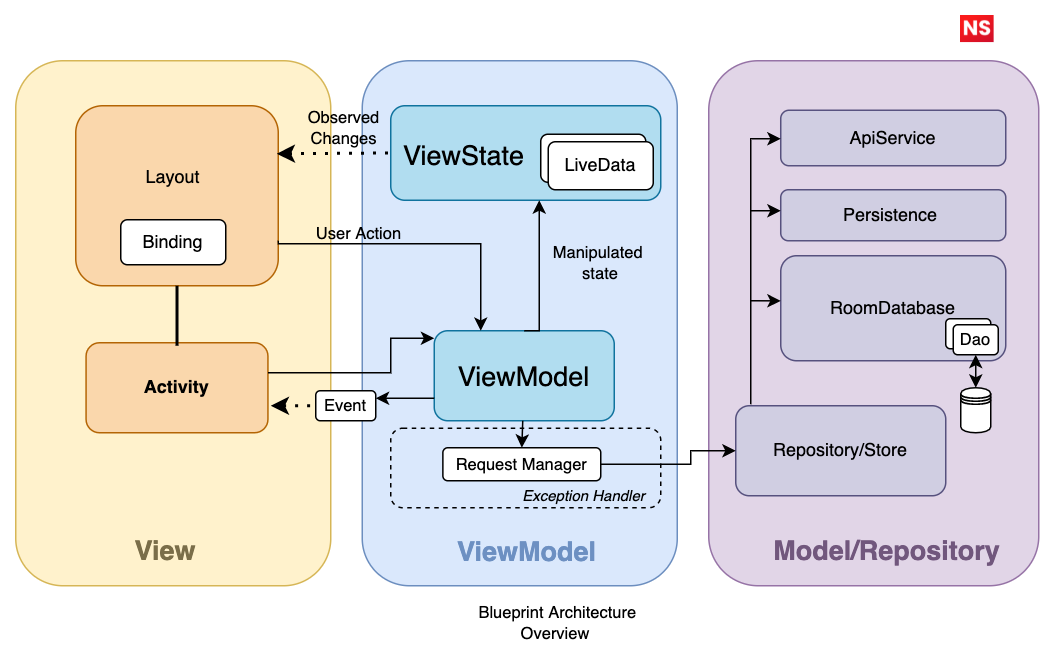

The diagram above was exported from draw.io. Its source (the exported page's mxGraphModel, read from the mxfile embedded in the PNG):
<mxGraphModel dx="1048" dy="609" grid="1" gridSize="10" guides="1" tooltips="1" connect="1" arrows="1" fold="1" page="1" pageScale="1" pageWidth="827" pageHeight="1169" math="0" shadow="0">
  <root>
    <mxCell id="0" />
    <mxCell id="1" parent="0" />
    <mxCell id="GouDXBz-gcGE_-PqdgL5-1" value="" style="rounded=1;whiteSpace=wrap;html=1;fillColor=#fff2cc;strokeColor=#d6b656;" vertex="1" parent="1">
      <mxGeometry x="80" y="260" width="210" height="350" as="geometry" />
    </mxCell>
    <mxCell id="GouDXBz-gcGE_-PqdgL5-2" value="" style="rounded=1;whiteSpace=wrap;html=1;fillColor=#dae8fc;strokeColor=#6c8ebf;" vertex="1" parent="1">
      <mxGeometry x="311" y="260" width="210" height="350" as="geometry" />
    </mxCell>
    <mxCell id="GouDXBz-gcGE_-PqdgL5-3" value="" style="rounded=1;whiteSpace=wrap;html=1;fillColor=#e1d5e7;strokeColor=#9673a6;" vertex="1" parent="1">
      <mxGeometry x="542" y="260" width="220" height="350" as="geometry" />
    </mxCell>
    <mxCell id="GouDXBz-gcGE_-PqdgL5-4" value="" style="rounded=1;whiteSpace=wrap;html=1;fillColor=#fad7ac;strokeColor=#b46504;" vertex="1" parent="1">
      <mxGeometry x="120" y="290" width="135" height="120" as="geometry" />
    </mxCell>
    <mxCell id="GouDXBz-gcGE_-PqdgL5-5" value="Layout" style="text;html=1;strokeColor=none;fillColor=none;align=center;verticalAlign=middle;whiteSpace=wrap;rounded=0;" vertex="1" parent="1">
      <mxGeometry x="155" y="323" width="60" height="30" as="geometry" />
    </mxCell>
    <mxCell id="GouDXBz-gcGE_-PqdgL5-6" value="Binding" style="rounded=1;whiteSpace=wrap;html=1;" vertex="1" parent="1">
      <mxGeometry x="150" y="366" width="70" height="30" as="geometry" />
    </mxCell>
    <mxCell id="GouDXBz-gcGE_-PqdgL5-7" value="&lt;b&gt;Activity&lt;/b&gt;" style="rounded=1;whiteSpace=wrap;html=1;fillColor=#fad7ac;strokeColor=#b46504;" vertex="1" parent="1">
      <mxGeometry x="126.88" y="448" width="121.25" height="60" as="geometry" />
    </mxCell>
    <mxCell id="GouDXBz-gcGE_-PqdgL5-8" value="&lt;b&gt;&lt;font color=&quot;#7a6e49&quot; style=&quot;font-size: 18px&quot;&gt;View&lt;/font&gt;&lt;/b&gt;" style="text;html=1;strokeColor=none;fillColor=none;align=center;verticalAlign=middle;whiteSpace=wrap;rounded=0;" vertex="1" parent="1">
      <mxGeometry x="150" y="571" width="60" height="30" as="geometry" />
    </mxCell>
    <mxCell id="GouDXBz-gcGE_-PqdgL5-9" value="ViewModel" style="rounded=1;whiteSpace=wrap;html=1;fontSize=18;fillColor=#b1ddf0;strokeColor=#10739e;" vertex="1" parent="1">
      <mxGeometry x="359" y="440" width="120" height="60" as="geometry" />
    </mxCell>
    <mxCell id="GouDXBz-gcGE_-PqdgL5-10" value="" style="rounded=1;whiteSpace=wrap;html=1;fontSize=18;fillColor=#b1ddf0;strokeColor=#10739e;" vertex="1" parent="1">
      <mxGeometry x="330" y="290" width="180" height="63" as="geometry" />
    </mxCell>
    <mxCell id="GouDXBz-gcGE_-PqdgL5-11" value="ViewState" style="text;html=1;strokeColor=none;fillColor=none;align=center;verticalAlign=middle;whiteSpace=wrap;rounded=0;fontSize=18;fontColor=#000000;" vertex="1" parent="1">
      <mxGeometry x="349" y="308" width="60" height="30" as="geometry" />
    </mxCell>
    <mxCell id="GouDXBz-gcGE_-PqdgL5-12" value="" style="rounded=1;whiteSpace=wrap;html=1;fontSize=12;fontColor=#000000;" vertex="1" parent="1">
      <mxGeometry x="430" y="309" width="70" height="32" as="geometry" />
    </mxCell>
    <mxCell id="GouDXBz-gcGE_-PqdgL5-13" value="LiveData" style="rounded=1;whiteSpace=wrap;html=1;fontSize=12;fontColor=#000000;" vertex="1" parent="1">
      <mxGeometry x="435" y="314" width="70" height="32" as="geometry" />
    </mxCell>
    <mxCell id="GouDXBz-gcGE_-PqdgL5-14" value="&lt;b&gt;&lt;font style=&quot;font-size: 18px&quot; color=&quot;#6d90c2&quot;&gt;ViewModel&lt;/font&gt;&lt;/b&gt;" style="text;html=1;strokeColor=none;fillColor=none;align=center;verticalAlign=middle;whiteSpace=wrap;rounded=0;" vertex="1" parent="1">
      <mxGeometry x="391" y="572" width="60" height="30" as="geometry" />
    </mxCell>
    <mxCell id="GouDXBz-gcGE_-PqdgL5-15" value="Repository/Store" style="rounded=1;whiteSpace=wrap;html=1;fontSize=12;fillColor=#d0cee2;strokeColor=#56517e;" vertex="1" parent="1">
      <mxGeometry x="560" y="490" width="140" height="60" as="geometry" />
    </mxCell>
    <mxCell id="GouDXBz-gcGE_-PqdgL5-16" value="&lt;font color=&quot;#000000&quot;&gt;ApiService&lt;/font&gt;" style="rounded=1;whiteSpace=wrap;html=1;fontSize=12;fillColor=#d0cee2;strokeColor=#56517e;" vertex="1" parent="1">
      <mxGeometry x="590" y="293" width="150" height="37" as="geometry" />
    </mxCell>
    <mxCell id="GouDXBz-gcGE_-PqdgL5-17" value="RoomDatabase" style="rounded=1;whiteSpace=wrap;html=1;fontSize=12;fillColor=#d0cee2;strokeColor=#56517e;" vertex="1" parent="1">
      <mxGeometry x="590" y="390" width="150" height="70" as="geometry" />
    </mxCell>
    <mxCell id="GouDXBz-gcGE_-PqdgL5-18" value="Persistence&amp;nbsp;" style="rounded=1;whiteSpace=wrap;html=1;fontSize=12;fillColor=#d0cee2;strokeColor=#56517e;" vertex="1" parent="1">
      <mxGeometry x="590" y="346" width="150" height="34" as="geometry" />
    </mxCell>
    <mxCell id="GouDXBz-gcGE_-PqdgL5-19" value="" style="rounded=1;whiteSpace=wrap;html=1;fontSize=12;fontColor=#000000;" vertex="1" parent="1">
      <mxGeometry x="700" y="432" width="30" height="20" as="geometry" />
    </mxCell>
    <mxCell id="GouDXBz-gcGE_-PqdgL5-20" value="&lt;font style=&quot;font-size: 11px&quot;&gt;Dao&lt;/font&gt;" style="rounded=1;whiteSpace=wrap;html=1;fontSize=12;fontColor=#000000;" vertex="1" parent="1">
      <mxGeometry x="705" y="436" width="30" height="20" as="geometry" />
    </mxCell>
    <mxCell id="GouDXBz-gcGE_-PqdgL5-21" value="" style="shape=datastore;whiteSpace=wrap;html=1;rounded=1;fontSize=11;fontColor=#000000;" vertex="1" parent="1">
      <mxGeometry x="710" y="478" width="20" height="30" as="geometry" />
    </mxCell>
    <mxCell id="GouDXBz-gcGE_-PqdgL5-22" value="&lt;b&gt;&lt;font style=&quot;font-size: 18px&quot; color=&quot;#71577d&quot;&gt;Model/Repository&lt;/font&gt;&lt;/b&gt;" style="text;html=1;strokeColor=none;fillColor=none;align=center;verticalAlign=middle;whiteSpace=wrap;rounded=0;" vertex="1" parent="1">
      <mxGeometry x="631" y="571" width="60" height="30" as="geometry" />
    </mxCell>
    <mxCell id="GouDXBz-gcGE_-PqdgL5-23" value="" style="line;strokeWidth=2;direction=south;html=1;rounded=1;fontSize=11;fontColor=#71577D;" vertex="1" parent="1">
      <mxGeometry x="182.51" y="410" width="10" height="40" as="geometry" />
    </mxCell>
    <mxCell id="GouDXBz-gcGE_-PqdgL5-24" value="" style="edgeStyle=segmentEdgeStyle;endArrow=classic;html=1;rounded=0;fontSize=11;fontColor=#71577D;exitX=1;exitY=0.75;exitDx=0;exitDy=0;" edge="1" parent="1" source="GouDXBz-gcGE_-PqdgL5-4">
      <mxGeometry width="50" height="50" relative="1" as="geometry">
        <mxPoint x="410" y="480" as="sourcePoint" />
        <mxPoint x="390" y="440" as="targetPoint" />
        <Array as="points">
          <mxPoint x="390" y="382" />
          <mxPoint x="390" y="440" />
        </Array>
      </mxGeometry>
    </mxCell>
    <mxCell id="GouDXBz-gcGE_-PqdgL5-25" value="" style="edgeStyle=segmentEdgeStyle;endArrow=classic;html=1;rounded=0;fontSize=11;fontColor=#71577D;exitX=1;exitY=0.5;exitDx=0;exitDy=0;entryX=0;entryY=0.25;entryDx=0;entryDy=0;" edge="1" parent="1">
      <mxGeometry width="50" height="50" relative="1" as="geometry">
        <mxPoint x="248.13" y="468" as="sourcePoint" />
        <mxPoint x="359" y="445.0000000000001" as="targetPoint" />
        <Array as="points">
          <mxPoint x="330" y="468" />
          <mxPoint x="330" y="445" />
        </Array>
      </mxGeometry>
    </mxCell>
    <mxCell id="GouDXBz-gcGE_-PqdgL5-26" value="&lt;font color=&quot;#000000&quot;&gt;Event&lt;/font&gt;" style="rounded=1;whiteSpace=wrap;html=1;fontSize=11;fontColor=#71577D;" vertex="1" parent="1">
      <mxGeometry x="280" y="480" width="40" height="20" as="geometry" />
    </mxCell>
    <mxCell id="GouDXBz-gcGE_-PqdgL5-27" value="" style="endArrow=none;dashed=1;html=1;dashPattern=1 3;strokeWidth=2;rounded=0;fontSize=11;fontColor=#000000;entryX=0;entryY=0.5;entryDx=0;entryDy=0;startArrow=classic;startFill=1;" edge="1" parent="1" target="GouDXBz-gcGE_-PqdgL5-26">
      <mxGeometry width="50" height="50" relative="1" as="geometry">
        <mxPoint x="250" y="490" as="sourcePoint" />
        <mxPoint x="430" y="440" as="targetPoint" />
      </mxGeometry>
    </mxCell>
    <mxCell id="GouDXBz-gcGE_-PqdgL5-28" value="" style="edgeStyle=segmentEdgeStyle;endArrow=classic;html=1;rounded=0;fontSize=11;fontColor=#000000;exitX=0;exitY=0.75;exitDx=0;exitDy=0;" edge="1" parent="1" source="GouDXBz-gcGE_-PqdgL5-9">
      <mxGeometry width="50" height="50" relative="1" as="geometry">
        <mxPoint x="380" y="490" as="sourcePoint" />
        <mxPoint x="320" y="485" as="targetPoint" />
      </mxGeometry>
    </mxCell>
    <mxCell id="GouDXBz-gcGE_-PqdgL5-29" value="Request Manager" style="rounded=1;whiteSpace=wrap;html=1;fontSize=11;fontColor=#000000;" vertex="1" parent="1">
      <mxGeometry x="364.75" y="518" width="105.25" height="22" as="geometry" />
    </mxCell>
    <mxCell id="GouDXBz-gcGE_-PqdgL5-30" value="" style="edgeStyle=segmentEdgeStyle;endArrow=classic;html=1;rounded=0;fontSize=11;fontColor=#000000;entryX=0.55;entryY=1;entryDx=0;entryDy=0;entryPerimeter=0;exitX=0.5;exitY=0;exitDx=0;exitDy=0;" edge="1" parent="1" source="GouDXBz-gcGE_-PqdgL5-9" target="GouDXBz-gcGE_-PqdgL5-10">
      <mxGeometry width="50" height="50" relative="1" as="geometry">
        <mxPoint x="380" y="500" as="sourcePoint" />
        <mxPoint x="430" y="450" as="targetPoint" />
      </mxGeometry>
    </mxCell>
    <mxCell id="GouDXBz-gcGE_-PqdgL5-31" value="" style="endArrow=none;dashed=1;html=1;dashPattern=1 3;strokeWidth=2;rounded=0;fontSize=11;fontColor=#000000;entryX=0;entryY=0.5;entryDx=0;entryDy=0;startArrow=classic;startFill=1;" edge="1" parent="1" target="GouDXBz-gcGE_-PqdgL5-10">
      <mxGeometry width="50" height="50" relative="1" as="geometry">
        <mxPoint x="254" y="322" as="sourcePoint" />
        <mxPoint x="328.82000000000005" y="317.78" as="targetPoint" />
      </mxGeometry>
    </mxCell>
    <mxCell id="GouDXBz-gcGE_-PqdgL5-32" value="Manipulated&amp;nbsp;&lt;br&gt;state" style="text;html=1;strokeColor=none;fillColor=none;align=center;verticalAlign=middle;whiteSpace=wrap;rounded=0;fontSize=11;fontColor=#000000;" vertex="1" parent="1">
      <mxGeometry x="440" y="380" width="60" height="30" as="geometry" />
    </mxCell>
    <mxCell id="GouDXBz-gcGE_-PqdgL5-33" value="" style="edgeStyle=segmentEdgeStyle;endArrow=classic;html=1;rounded=0;fontSize=11;fontColor=#000000;exitX=1;exitY=0.5;exitDx=0;exitDy=0;entryX=0;entryY=0.5;entryDx=0;entryDy=0;" edge="1" parent="1" source="GouDXBz-gcGE_-PqdgL5-29" target="GouDXBz-gcGE_-PqdgL5-15">
      <mxGeometry width="50" height="50" relative="1" as="geometry">
        <mxPoint x="480" y="535" as="sourcePoint" />
        <mxPoint x="560" y="535" as="targetPoint" />
        <Array as="points">
          <mxPoint x="530" y="529" />
          <mxPoint x="530" y="520" />
        </Array>
      </mxGeometry>
    </mxCell>
    <mxCell id="GouDXBz-gcGE_-PqdgL5-34" value="" style="edgeStyle=segmentEdgeStyle;endArrow=classic;html=1;rounded=0;fontSize=11;fontColor=#000000;" edge="1" parent="1">
      <mxGeometry width="50" height="50" relative="1" as="geometry">
        <mxPoint x="570" y="489" as="sourcePoint" />
        <mxPoint x="590" y="312" as="targetPoint" />
        <Array as="points">
          <mxPoint x="570" y="489" />
          <mxPoint x="570" y="312" />
        </Array>
      </mxGeometry>
    </mxCell>
    <mxCell id="GouDXBz-gcGE_-PqdgL5-35" value="" style="edgeStyle=segmentEdgeStyle;endArrow=classic;html=1;rounded=0;fontSize=11;fontColor=#000000;jumpStyle=sharp;" edge="1" parent="1">
      <mxGeometry width="50" height="50" relative="1" as="geometry">
        <mxPoint x="570" y="360" as="sourcePoint" />
        <mxPoint x="590" y="360" as="targetPoint" />
      </mxGeometry>
    </mxCell>
    <mxCell id="GouDXBz-gcGE_-PqdgL5-36" value="" style="edgeStyle=segmentEdgeStyle;endArrow=classic;html=1;rounded=0;fontSize=11;fontColor=#000000;jumpStyle=sharp;" edge="1" parent="1">
      <mxGeometry width="50" height="50" relative="1" as="geometry">
        <mxPoint x="570" y="420" as="sourcePoint" />
        <mxPoint x="590" y="420" as="targetPoint" />
        <Array as="points">
          <mxPoint x="590" y="420" />
        </Array>
      </mxGeometry>
    </mxCell>
    <mxCell id="GouDXBz-gcGE_-PqdgL5-37" value="&lt;font style=&quot;font-size: 11px&quot;&gt;Observed Changes&lt;/font&gt;" style="text;html=1;strokeColor=none;fillColor=none;align=center;verticalAlign=middle;whiteSpace=wrap;rounded=0;fontSize=11;fontColor=#000000;" vertex="1" parent="1">
      <mxGeometry x="269" y="290" width="60" height="30" as="geometry" />
    </mxCell>
    <mxCell id="GouDXBz-gcGE_-PqdgL5-38" value="&lt;font style=&quot;font-size: 11px&quot;&gt;User Action&lt;/font&gt;" style="text;html=1;strokeColor=none;fillColor=none;align=center;verticalAlign=middle;whiteSpace=wrap;rounded=0;fontSize=9;fontColor=#000000;" vertex="1" parent="1">
      <mxGeometry x="269" y="360" width="80" height="30" as="geometry" />
    </mxCell>
    <mxCell id="GouDXBz-gcGE_-PqdgL5-39" value="&amp;nbsp;Blueprint Architecture Overview" style="text;html=1;strokeColor=none;fillColor=none;align=center;verticalAlign=middle;whiteSpace=wrap;rounded=0;fontSize=11;fontColor=#000000;" vertex="1" parent="1">
      <mxGeometry x="370" y="620" width="140" height="30" as="geometry" />
    </mxCell>
    <mxCell id="GouDXBz-gcGE_-PqdgL5-45" value="" style="rounded=1;whiteSpace=wrap;html=1;fillColor=none;dashed=1;" vertex="1" parent="1">
      <mxGeometry x="330" y="505" width="180" height="53" as="geometry" />
    </mxCell>
    <mxCell id="GouDXBz-gcGE_-PqdgL5-40" value="" style="shape=image;verticalLabelPosition=bottom;labelBackgroundColor=default;verticalAlign=top;aspect=fixed;imageAspect=0;image=https://employee.neosofttech.com/favicon.png;" vertex="1" parent="1">
      <mxGeometry x="710" y="230" width="22.42" height="18.05" as="geometry" />
    </mxCell>
    <mxCell id="GouDXBz-gcGE_-PqdgL5-41" value="" style="edgeStyle=segmentEdgeStyle;endArrow=classic;html=1;rounded=0;entryX=0.5;entryY=1;entryDx=0;entryDy=0;startArrow=classic;startFill=1;exitX=0.5;exitY=0;exitDx=0;exitDy=0;" edge="1" parent="1" source="GouDXBz-gcGE_-PqdgL5-21" target="GouDXBz-gcGE_-PqdgL5-20">
      <mxGeometry width="50" height="50" relative="1" as="geometry">
        <mxPoint x="720" y="470" as="sourcePoint" />
        <mxPoint x="440" y="500" as="targetPoint" />
        <Array as="points" />
      </mxGeometry>
    </mxCell>
    <mxCell id="GouDXBz-gcGE_-PqdgL5-43" value="" style="edgeStyle=segmentEdgeStyle;endArrow=classic;html=1;rounded=0;exitX=0.5;exitY=1;exitDx=0;exitDy=0;entryX=0.5;entryY=0;entryDx=0;entryDy=0;" edge="1" parent="1" target="GouDXBz-gcGE_-PqdgL5-29">
      <mxGeometry width="50" height="50" relative="1" as="geometry">
        <mxPoint x="418" y="500" as="sourcePoint" />
        <mxPoint x="419" y="510" as="targetPoint" />
      </mxGeometry>
    </mxCell>
    <mxCell id="GouDXBz-gcGE_-PqdgL5-46" value="Exception Handler" style="text;html=1;strokeColor=none;fillColor=none;align=center;verticalAlign=middle;whiteSpace=wrap;rounded=0;dashed=1;fontSize=10;fontStyle=2" vertex="1" parent="1">
      <mxGeometry x="410" y="539" width="98" height="20" as="geometry" />
    </mxCell>
  </root>
</mxGraphModel>